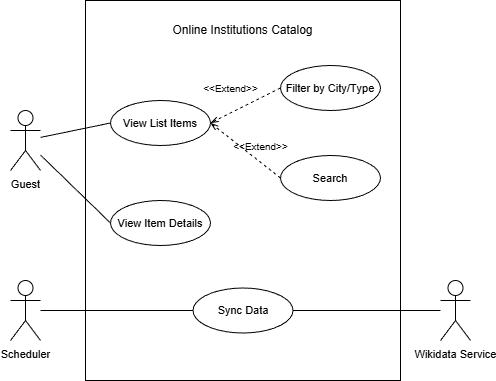

The diagram above was exported from draw.io. Its source (the exported page's mxGraphModel, read from the mxfile embedded in the PNG):
<mxGraphModel dx="1042" dy="527" grid="0" gridSize="10" guides="1" tooltips="1" connect="1" arrows="1" fold="1" page="1" pageScale="1" pageWidth="827" pageHeight="1169" background="#ffffff" math="0" shadow="0">
  <root>
    <mxCell id="0" />
    <mxCell id="1" parent="0" />
    <mxCell id="tlYlfA_0gBRwdoEgo7Rt-8" parent="1" style="rounded=0;whiteSpace=wrap;html=1;strokeWidth=1;labelBackgroundColor=none;glass=0;shadow=0;" value="" vertex="1">
      <mxGeometry height="380" width="315" x="315" y="60" as="geometry" />
    </mxCell>
    <mxCell id="tlYlfA_0gBRwdoEgo7Rt-7" edge="1" parent="1" source="tlYlfA_0gBRwdoEgo7Rt-2" style="rounded=0;orthogonalLoop=1;jettySize=auto;html=1;endArrow=none;endFill=0;strokeWidth=1;labelBackgroundColor=none;fontColor=default;entryX=0;entryY=0.5;entryDx=0;entryDy=0;" target="tlYlfA_0gBRwdoEgo7Rt-31" value="">
      <mxGeometry relative="1" as="geometry">
        <mxPoint x="350" y="180" as="targetPoint" />
      </mxGeometry>
    </mxCell>
    <mxCell id="tlYlfA_0gBRwdoEgo7Rt-11" edge="1" parent="1" source="tlYlfA_0gBRwdoEgo7Rt-2" style="rounded=0;orthogonalLoop=1;jettySize=auto;html=1;endArrow=none;endFill=0;strokeWidth=1;labelBackgroundColor=none;fontColor=default;entryX=0;entryY=0.5;entryDx=0;entryDy=0;" target="tlYlfA_0gBRwdoEgo7Rt-28">
      <mxGeometry relative="1" as="geometry">
        <mxPoint x="350" y="270" as="targetPoint" />
      </mxGeometry>
    </mxCell>
    <mxCell id="tlYlfA_0gBRwdoEgo7Rt-2" parent="1" style="shape=umlActor;verticalLabelPosition=bottom;verticalAlign=top;html=1;outlineConnect=0;labelBackgroundColor=none;" value="&lt;font style=&quot;font-size: 11px;&quot;&gt;Guest&lt;/font&gt;" vertex="1">
      <mxGeometry height="60" width="30" x="240" y="170" as="geometry" />
    </mxCell>
    <mxCell id="tlYlfA_0gBRwdoEgo7Rt-14" edge="1" parent="1" source="tlYlfA_0gBRwdoEgo7Rt-30" style="rounded=0;orthogonalLoop=1;jettySize=auto;html=1;entryX=1;entryY=0.5;entryDx=0;entryDy=0;dashed=1;labelBackgroundColor=none;fontColor=default;endArrow=openThin;endFill=0;exitX=0;exitY=0.5;exitDx=0;exitDy=0;" target="tlYlfA_0gBRwdoEgo7Rt-31">
      <mxGeometry relative="1" as="geometry">
        <mxPoint x="520.0000000000002" y="160" as="sourcePoint" />
        <mxPoint x="440" y="180" as="targetPoint" />
      </mxGeometry>
    </mxCell>
    <mxCell id="tlYlfA_0gBRwdoEgo7Rt-15" connectable="0" parent="tlYlfA_0gBRwdoEgo7Rt-14" style="edgeLabel;html=1;align=center;verticalAlign=middle;resizable=0;points=[];fontSize=10;labelBackgroundColor=none;" value="&amp;lt;&amp;lt;Extend&amp;gt;&amp;gt;" vertex="1">
      <mxGeometry relative="1" x="-0.0147" y="1" as="geometry">
        <mxPoint x="-16" y="-18" as="offset" />
      </mxGeometry>
    </mxCell>
    <mxCell id="tlYlfA_0gBRwdoEgo7Rt-9" parent="1" style="text;html=1;whiteSpace=wrap;strokeColor=none;fillColor=none;align=center;verticalAlign=middle;rounded=0;fontSize=12;labelBackgroundColor=none;" value="Online Institutions Catalog" vertex="1">
      <mxGeometry height="40" width="195" x="375" y="70" as="geometry" />
    </mxCell>
    <mxCell id="tlYlfA_0gBRwdoEgo7Rt-22" edge="1" parent="1" source="tlYlfA_0gBRwdoEgo7Rt-16" style="rounded=0;orthogonalLoop=1;jettySize=auto;html=1;endArrow=none;endFill=0;entryX=0;entryY=0.5;entryDx=0;entryDy=0;" target="tlYlfA_0gBRwdoEgo7Rt-27">
      <mxGeometry relative="1" as="geometry">
        <mxPoint x="350" y="370" as="targetPoint" />
      </mxGeometry>
    </mxCell>
    <mxCell id="tlYlfA_0gBRwdoEgo7Rt-16" parent="1" style="shape=umlActor;verticalLabelPosition=bottom;verticalAlign=top;html=1;outlineConnect=0;labelBackgroundColor=none;" value="&lt;font style=&quot;font-size: 11px;&quot;&gt;Scheduler&lt;/font&gt;" vertex="1">
      <mxGeometry height="60" width="30" x="240" y="340" as="geometry" />
    </mxCell>
    <mxCell id="tlYlfA_0gBRwdoEgo7Rt-18" edge="1" parent="1" source="tlYlfA_0gBRwdoEgo7Rt-29" style="rounded=0;orthogonalLoop=1;jettySize=auto;html=1;entryX=1;entryY=0.5;entryDx=0;entryDy=0;dashed=1;labelBackgroundColor=none;fontColor=default;endArrow=openThin;endFill=0;exitX=0;exitY=0.5;exitDx=0;exitDy=0;" target="tlYlfA_0gBRwdoEgo7Rt-31">
      <mxGeometry relative="1" as="geometry">
        <mxPoint x="520.0000000000002" y="240" as="sourcePoint" />
        <mxPoint x="440" y="180" as="targetPoint" />
      </mxGeometry>
    </mxCell>
    <mxCell id="tlYlfA_0gBRwdoEgo7Rt-19" connectable="0" parent="tlYlfA_0gBRwdoEgo7Rt-18" style="edgeLabel;html=1;align=center;verticalAlign=middle;resizable=0;points=[];fontSize=10;labelBackgroundColor=none;" value="&amp;lt;&amp;lt;Extend&amp;gt;&amp;gt;" vertex="1">
      <mxGeometry relative="1" x="-0.0147" y="1" as="geometry">
        <mxPoint x="15" y="-6" as="offset" />
      </mxGeometry>
    </mxCell>
    <mxCell id="tlYlfA_0gBRwdoEgo7Rt-25" edge="1" parent="1" source="tlYlfA_0gBRwdoEgo7Rt-24" style="rounded=0;orthogonalLoop=1;jettySize=auto;html=1;entryX=1;entryY=0.5;entryDx=0;entryDy=0;endArrow=none;endFill=0;" target="tlYlfA_0gBRwdoEgo7Rt-27">
      <mxGeometry relative="1" as="geometry">
        <mxPoint x="440" y="370" as="targetPoint" />
      </mxGeometry>
    </mxCell>
    <mxCell id="tlYlfA_0gBRwdoEgo7Rt-24" parent="1" style="shape=umlActor;verticalLabelPosition=bottom;verticalAlign=top;html=1;outlineConnect=0;labelBackgroundColor=none;" value="&lt;font style=&quot;font-size: 11px;&quot;&gt;Wikidata Service&lt;/font&gt;" vertex="1">
      <mxGeometry height="60" width="30" x="670" y="340" as="geometry" />
    </mxCell>
    <mxCell id="tlYlfA_0gBRwdoEgo7Rt-27" parent="1" style="ellipse;whiteSpace=wrap;html=1;" value="&lt;font style=&quot;font-size: 11px;&quot;&gt;Sync Data&lt;/font&gt;" vertex="1">
      <mxGeometry height="45" width="100" x="422.5" y="347.5" as="geometry" />
    </mxCell>
    <mxCell id="tlYlfA_0gBRwdoEgo7Rt-28" parent="1" style="ellipse;whiteSpace=wrap;html=1;" value="&lt;span style=&quot;font-size: 11px;&quot;&gt;View Item Details&lt;/span&gt;" vertex="1">
      <mxGeometry height="45" width="100" x="340" y="260" as="geometry" />
    </mxCell>
    <mxCell id="tlYlfA_0gBRwdoEgo7Rt-29" parent="1" style="ellipse;whiteSpace=wrap;html=1;" value="&lt;span style=&quot;font-size: 11px;&quot;&gt;Search&lt;/span&gt;" vertex="1">
      <mxGeometry height="45" width="100" x="510" y="215" as="geometry" />
    </mxCell>
    <mxCell id="tlYlfA_0gBRwdoEgo7Rt-30" parent="1" style="ellipse;whiteSpace=wrap;html=1;" value="&lt;font style=&quot;font-size: 11px;&quot;&gt;Filter by Сity/Тype&lt;/font&gt;" vertex="1">
      <mxGeometry height="45" width="100" x="510" y="125" as="geometry" />
    </mxCell>
    <mxCell id="tlYlfA_0gBRwdoEgo7Rt-31" parent="1" style="ellipse;whiteSpace=wrap;html=1;" value="&lt;font style=&quot;font-size: 11px;&quot;&gt;View List Items&lt;/font&gt;" vertex="1">
      <mxGeometry height="45" width="100" x="340" y="160" as="geometry" />
    </mxCell>
  </root>
</mxGraphModel>